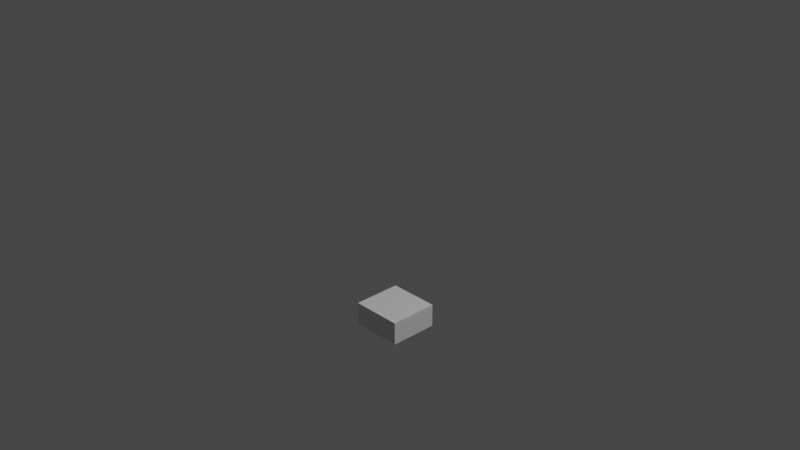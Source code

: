 # Source: StarTrekTosCaptainsChair.blend  (saved by Blender 2.90.8; exported with 4.5.12 LTS)
import bpy
from mathutils import Matrix  # noqa: F401  (used for matrix-valued properties, if any)

bpy.ops.wm.read_factory_settings(use_empty=True)
scene = bpy.context.scene
scene.name = 'Scene'

# ---- collections
col_collection = bpy.data.collections.new('Collection'); scene.collection.children.link(col_collection)

# ---- world
world_world = bpy.data.worlds.new('World'); scene.world = world_world
world_world.use_nodes = True; world_world.node_tree.nodes.clear()
_N = world_world.node_tree.nodes; _L = world_world.node_tree.links
n0 = _N.new('ShaderNodeOutputWorld'); n0.name = 'World Output'; n0.location = (300, 300)
n1 = _N.new('ShaderNodeBackground'); n1.name = 'Background'; n1.location = (10, 300)
n1.inputs[0].default_value = (0.05088, 0.05088, 0.05088, 1.0)
_L.new(n1.outputs[0], n0.inputs[0])
n0.is_active_output = True
world_world.color = (0.05088, 0.05088, 0.05088)
world_world.use_sun_shadow = False
world_world.sun_shadow_jitter_overblur = 0.0

# ---- cameras
cam_camera = bpy.data.cameras.new('Camera')
cam_camera.clip_end = 100.0
cam_camera.ortho_scale = 7.314

# ---- lights
light_light = bpy.data.lights.new('Light', 'POINT')
light_light.transmission_factor = 0.0
light_light.energy = 1000.0
light_light.shadow_soft_size = 0.1
light_light.shadow_maximum_resolution = 0.006
light_light.use_absolute_resolution = True

# ---- meshes
me_cube_001 = bpy.data.meshes.new('Cube.001')
me_cube_001.from_pydata([(-1.0, -1.0, -1.0), (-1.0, -1.0, -0.2234), (-1.0, 0.6464, -1.0), (-1.0, 0.6464, -0.2234), (1.0, -1.0, -1.0), (1.0, -1.0, -0.2234), (1.0, 0.6464, -1.0), (1.0, 0.6464, -0.2234)], [], [(0, 1, 3, 2), (2, 3, 7, 6), (6, 7, 5, 4), (4, 5, 1, 0), (2, 6, 4, 0), (7, 3, 1, 5)])
_uv = me_cube_001.uv_layers.new(name='UVMap')
_uv.uv.foreach_set('vector', [0.375, 0.0, 0.625, 0.0, 0.625, 0.25, 0.375, 0.25, 0.375, 0.25, 0.625, 0.25, 0.625, 0.5, 0.375, 0.5, 0.375, 0.5, 0.625, 0.5, 0.625, 0.75, 0.375, 0.75, 0.375, 0.75, 0.625, 0.75, 0.625, 1.0, 0.375, 1.0, 0.125, 0.5, 0.375, 0.5, 0.375, 0.75, 0.125, 0.75, 0.625, 0.5, 0.875, 0.5, 0.875, 0.75, 0.625, 0.75])
me_cube_001.use_remesh_fix_poles = True
me_cube_001.use_remesh_preserve_attributes = False
me_cube_001.use_mirror_vertex_groups = False
me_cube_001.update()

# ---- objects
ob_light = bpy.data.objects.new('Light', light_light)
ob_camera = bpy.data.objects.new('Camera', cam_camera)
ob_reffrontview = bpy.data.objects.new('RefFrontView', None)
ob_refsideview = bpy.data.objects.new('RefSideView', None)
ob_chairswivel = bpy.data.objects.new('ChairSwivel', me_cube_001)

# ---- transforms, parenting, visibility, modifiers, constraints
ob_light.location = (4.076, 1.005, 5.904)
ob_light.rotation_euler = (0.6503, 0.05522, 1.866)
ob_light.lock_rotations_4d = False
ob_light.empty_display_type = 'ARROWS'
ob_light.color = (0.0, 0.0, 0.0, 0.0)
ob_light.lineart.crease_threshold = 0.0
ob_camera.location = (7.359, -6.926, 4.958)
ob_camera.rotation_euler = (1.109, 0.0, 0.8149)
ob_camera.lock_rotations_4d = False
ob_camera.empty_display_type = 'ARROWS'
ob_camera.color = (0.0, 0.0, 0.0, 0.0)
ob_camera.display_type = 'WIRE'
ob_camera.lineart.crease_threshold = 0.0
ob_reffrontview.location = (-0.1371, 0.0, 0.0)
ob_reffrontview.rotation_euler = (1.571, -0.0, -0.0)
ob_reffrontview.empty_display_type = 'IMAGE'
ob_reffrontview.empty_display_size = 5.0
ob_reffrontview.lineart.crease_threshold = 0.0
ob_refsideview.location = (0.0, 1.754, -1.782)
ob_refsideview.rotation_euler = (1.571, -0.0, 1.571)
ob_refsideview.empty_display_type = 'IMAGE'
ob_refsideview.empty_display_size = 5.0
ob_refsideview.lineart.crease_threshold = 0.0
ob_chairswivel.location = (0.0, 0.0, -0.9024)
ob_chairswivel.scale = (0.2823, 0.3286, 0.3286)
ob_chairswivel.lineart.crease_threshold = 0.0

# ---- collection membership
col_collection.objects.link(ob_light)
col_collection.objects.link(ob_camera)
col_collection.objects.link(ob_reffrontview)
col_collection.objects.link(ob_refsideview)
col_collection.objects.link(ob_chairswivel)

# ---- scene / render settings (as saved in the file)
scene.camera = ob_camera
scene.frame_start = 1; scene.frame_end = 250; scene.frame_set(2)
scene.render.engine = 'BLENDER_EEVEE_NEXT'
scene.cycles.use_denoising = False
scene.cycles.samples = 128
scene.cycles.sampling_pattern = 'TABULATED_SOBOL'
scene.cycles.use_adaptive_sampling = False
scene.cycles.use_light_tree = False
scene.view_settings.view_transform = 'Filmic'
bpy.context.view_layer.update()
